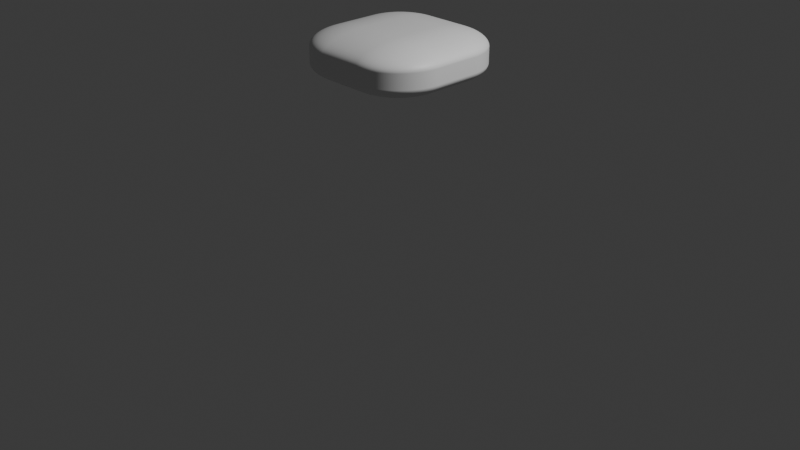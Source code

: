 # Source: Table.blend  (saved by Blender 4.5.90; exported with 4.5.12 LTS)
import bpy
from mathutils import Matrix  # noqa: F401  (used for matrix-valued properties, if any)

bpy.ops.wm.read_factory_settings(use_empty=True)
scene = bpy.context.scene
scene.name = 'Scene'

# ---- collections
col_collection = bpy.data.collections.new('Collection'); scene.collection.children.link(col_collection)

# ---- materials (node trees are filled in below, after node groups)
mat_material = bpy.data.materials.new('Material')
mat_material.alpha_threshold = 0.0
mat_material.roughness = 0.5
mat_material.line_color = (0.0, 0.0, 0.0, 1.0)

# ---- material node trees
mat_material.use_nodes = True; mat_material.node_tree.nodes.clear()
_N = mat_material.node_tree.nodes; _L = mat_material.node_tree.links
n0 = _N.new('ShaderNodeOutputMaterial'); n0.name = 'Material Output'; n0.location = (200, 100)
n1 = _N.new('ShaderNodeBsdfPrincipled'); n1.name = 'Principled BSDF'; n1.location = (-200, 100)
n1.inputs[3].default_value = 1.45
_L.new(n1.outputs[0], n0.inputs[0])
n0.is_active_output = True

# ---- world
world_world = bpy.data.worlds.new('World'); scene.world = world_world
world_world.use_nodes = True; world_world.node_tree.nodes.clear()
_N = world_world.node_tree.nodes; _L = world_world.node_tree.links
n0 = _N.new('ShaderNodeOutputWorld'); n0.name = 'World Output'; n0.location = (200, 100)
n1 = _N.new('ShaderNodeBackground'); n1.name = 'Background'; n1.location = (-200, 100)
n1.inputs[0].default_value = (0.05088, 0.05088, 0.05088, 1.0)
_L.new(n1.outputs[0], n0.inputs[0])
n0.is_active_output = True
world_world.color = (0.05088, 0.05088, 0.05088)
world_world.sun_shadow_jitter_overblur = 0.0

# ---- cameras
cam_camera = bpy.data.cameras.new('Camera')
cam_camera.clip_end = 100.0
cam_camera.ortho_scale = 7.314

# ---- lights
light_light = bpy.data.lights.new('Light', 'POINT')
light_light.energy = 1000.0
light_light.shadow_soft_size = 0.1

# ---- meshes
me_cube = bpy.data.meshes.new('Cube')
me_cube.from_pydata([(1.0, 1.0, 1.0), (1.0, 1.0, -1.0), (1.0, -1.0, 1.0), (1.0, -1.0, -1.0), (-1.0, 1.0, 1.0), (-1.0, 1.0, -1.0), (-1.0, -1.0, 1.0), (-1.0, -1.0, -1.0)], [], [(0, 4, 6, 2), (3, 2, 6, 7), (7, 6, 4, 5), (5, 1, 3, 7), (1, 0, 2, 3), (5, 4, 0, 1)])
_uv = me_cube.uv_layers.new(name='UVMap')
_uv.uv.foreach_set('vector', [0.625, 0.5, 0.875, 0.5, 0.875, 0.75, 0.625, 0.75, 0.375, 0.75, 0.625, 0.75, 0.625, 1.0, 0.375, 1.0, 0.375, 0.0, 0.625, 0.0, 0.625, 0.25, 0.375, 0.25, 0.125, 0.5, 0.375, 0.5, 0.375, 0.75, 0.125, 0.75, 0.375, 0.5, 0.625, 0.5, 0.625, 0.75, 0.375, 0.75, 0.375, 0.25, 0.625, 0.25, 0.625, 0.5, 0.375, 0.5])
me_cube.materials.append(mat_material)
me_cube.use_mirror_vertex_groups = False
me_cube.update()

# ---- objects
ob_cube = bpy.data.objects.new('Cube', me_cube)
ob_light = bpy.data.objects.new('Light', light_light)
ob_camera = bpy.data.objects.new('Camera', cam_camera)

# ---- transforms, parenting, visibility, modifiers, constraints
ob_cube.location = (0.0, 0.0, 1.744)
ob_cube.scale = (0.75, 0.75, 0.25)
ob_cube.lock_rotations_4d = False
ob_cube.empty_display_type = 'ARROWS'
ob_cube.lineart.crease_threshold = 0.0
_m = ob_cube.modifiers.new('Bevel', 'BEVEL')
_m.width = 0.69
_m.width_pct = 0.69
_m.segments = 54
ob_light.location = (4.076, 1.005, 5.904)
ob_light.rotation_euler = (0.6503, 0.05522, 1.866)
ob_light.lock_rotations_4d = False
ob_light.empty_display_type = 'ARROWS'
ob_light.color = (0.0, 0.0, 0.0, 0.0)
ob_light.lineart.crease_threshold = 0.0
ob_camera.location = (7.359, -6.926, 4.958)
ob_camera.rotation_euler = (1.109, 0.0, 0.8149)
ob_camera.lock_rotations_4d = False
ob_camera.empty_display_type = 'ARROWS'
ob_camera.color = (0.0, 0.0, 0.0, 0.0)
ob_camera.display_type = 'WIRE'
ob_camera.lineart.crease_threshold = 0.0

# ---- collection membership
col_collection.objects.link(ob_cube)
col_collection.objects.link(ob_light)
col_collection.objects.link(ob_camera)

# ---- scene / render settings (as saved in the file)
scene.camera = ob_camera
scene.frame_start = 1; scene.frame_end = 250; scene.frame_set(1)
scene.render.engine = 'BLENDER_EEVEE_NEXT'
bpy.context.view_layer.update()
